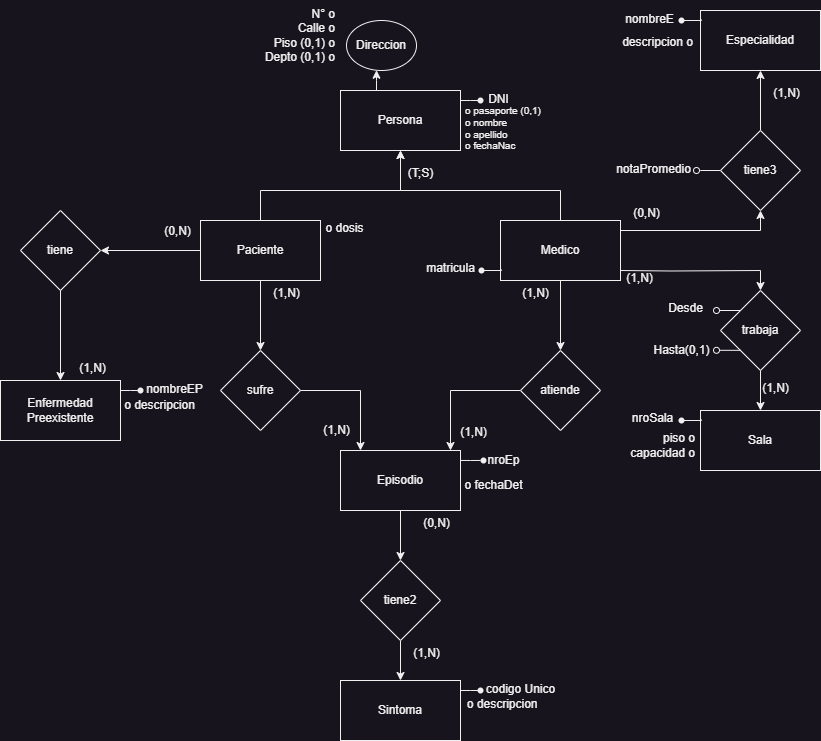

The diagram above was exported from draw.io. Its source (the exported page's mxGraphModel, read from the mxfile embedded in the PNG):
<mxGraphModel dx="880" dy="532" grid="1" gridSize="10" guides="1" tooltips="1" connect="1" arrows="1" fold="1" page="1" pageScale="1" pageWidth="827" pageHeight="1169" math="0" shadow="0">
  <root>
    <mxCell id="0" />
    <mxCell id="1" parent="0" />
    <mxCell id="9fAFwuyp95zu9g9ixXR0-40" style="edgeStyle=orthogonalEdgeStyle;rounded=0;orthogonalLoop=1;jettySize=auto;html=1;" parent="1" source="9fAFwuyp95zu9g9ixXR0-1" target="9fAFwuyp95zu9g9ixXR0-36" edge="1">
      <mxGeometry relative="1" as="geometry">
        <Array as="points">
          <mxPoint x="380" y="180" />
          <mxPoint x="380" y="180" />
        </Array>
      </mxGeometry>
    </mxCell>
    <mxCell id="9fAFwuyp95zu9g9ixXR0-1" value="Persona" style="rounded=0;whiteSpace=wrap;html=1;" parent="1" vertex="1">
      <mxGeometry x="344" y="190" width="120" height="60" as="geometry" />
    </mxCell>
    <mxCell id="9fAFwuyp95zu9g9ixXR0-4" style="edgeStyle=orthogonalEdgeStyle;rounded=0;orthogonalLoop=1;jettySize=auto;html=1;exitX=0.5;exitY=0;exitDx=0;exitDy=0;" parent="1" source="9fAFwuyp95zu9g9ixXR0-2" target="9fAFwuyp95zu9g9ixXR0-1" edge="1">
      <mxGeometry relative="1" as="geometry">
        <Array as="points">
          <mxPoint x="264" y="320" />
          <mxPoint x="264" y="290" />
          <mxPoint x="404" y="290" />
        </Array>
      </mxGeometry>
    </mxCell>
    <mxCell id="9fAFwuyp95zu9g9ixXR0-8" value="" style="edgeStyle=orthogonalEdgeStyle;rounded=0;orthogonalLoop=1;jettySize=auto;html=1;" parent="1" source="9fAFwuyp95zu9g9ixXR0-2" target="9fAFwuyp95zu9g9ixXR0-7" edge="1">
      <mxGeometry relative="1" as="geometry" />
    </mxCell>
    <mxCell id="9fAFwuyp95zu9g9ixXR0-12" value="" style="edgeStyle=orthogonalEdgeStyle;rounded=0;orthogonalLoop=1;jettySize=auto;html=1;" parent="1" source="9fAFwuyp95zu9g9ixXR0-2" target="9fAFwuyp95zu9g9ixXR0-11" edge="1">
      <mxGeometry relative="1" as="geometry" />
    </mxCell>
    <mxCell id="9fAFwuyp95zu9g9ixXR0-2" value="Paciente" style="whiteSpace=wrap;html=1;" parent="1" vertex="1">
      <mxGeometry x="204" y="320" width="120" height="60" as="geometry" />
    </mxCell>
    <mxCell id="9fAFwuyp95zu9g9ixXR0-5" style="edgeStyle=orthogonalEdgeStyle;rounded=0;orthogonalLoop=1;jettySize=auto;html=1;exitX=0.5;exitY=0;exitDx=0;exitDy=0;" parent="1" source="9fAFwuyp95zu9g9ixXR0-3" target="9fAFwuyp95zu9g9ixXR0-1" edge="1">
      <mxGeometry relative="1" as="geometry">
        <Array as="points">
          <mxPoint x="564" y="290" />
          <mxPoint x="404" y="290" />
        </Array>
      </mxGeometry>
    </mxCell>
    <mxCell id="9fAFwuyp95zu9g9ixXR0-20" value="" style="edgeStyle=orthogonalEdgeStyle;rounded=0;orthogonalLoop=1;jettySize=auto;html=1;" parent="1" source="9fAFwuyp95zu9g9ixXR0-3" target="9fAFwuyp95zu9g9ixXR0-19" edge="1">
      <mxGeometry relative="1" as="geometry" />
    </mxCell>
    <mxCell id="9fAFwuyp95zu9g9ixXR0-23" value="" style="edgeStyle=orthogonalEdgeStyle;rounded=0;orthogonalLoop=1;jettySize=auto;html=1;" parent="1" target="9fAFwuyp95zu9g9ixXR0-22" edge="1">
      <mxGeometry relative="1" as="geometry">
        <mxPoint x="624" y="370.0044827586207" as="sourcePoint" />
        <mxPoint x="724.0344827586207" y="380.0044827586207" as="targetPoint" />
        <Array as="points" />
      </mxGeometry>
    </mxCell>
    <mxCell id="9fAFwuyp95zu9g9ixXR0-31" style="edgeStyle=orthogonalEdgeStyle;rounded=0;orthogonalLoop=1;jettySize=auto;html=1;entryX=0.5;entryY=1;entryDx=0;entryDy=0;" parent="1" source="9fAFwuyp95zu9g9ixXR0-3" target="9fAFwuyp95zu9g9ixXR0-27" edge="1">
      <mxGeometry relative="1" as="geometry">
        <Array as="points">
          <mxPoint x="764" y="330" />
        </Array>
      </mxGeometry>
    </mxCell>
    <mxCell id="9fAFwuyp95zu9g9ixXR0-3" value="Medico" style="whiteSpace=wrap;html=1;" parent="1" vertex="1">
      <mxGeometry x="504" y="320" width="120" height="60" as="geometry" />
    </mxCell>
    <mxCell id="9fAFwuyp95zu9g9ixXR0-6" value="(T;S)" style="text;html=1;align=center;verticalAlign=middle;resizable=0;points=[];autosize=1;strokeColor=none;fillColor=none;" parent="1" vertex="1">
      <mxGeometry x="399" y="258" width="50" height="30" as="geometry" />
    </mxCell>
    <mxCell id="9fAFwuyp95zu9g9ixXR0-10" value="" style="edgeStyle=orthogonalEdgeStyle;rounded=0;orthogonalLoop=1;jettySize=auto;html=1;" parent="1" source="9fAFwuyp95zu9g9ixXR0-7" target="9fAFwuyp95zu9g9ixXR0-9" edge="1">
      <mxGeometry relative="1" as="geometry">
        <Array as="points">
          <mxPoint x="364" y="490" />
        </Array>
      </mxGeometry>
    </mxCell>
    <mxCell id="9fAFwuyp95zu9g9ixXR0-7" value="sufre" style="rhombus;whiteSpace=wrap;html=1;" parent="1" vertex="1">
      <mxGeometry x="224" y="450" width="80" height="80" as="geometry" />
    </mxCell>
    <mxCell id="9fAFwuyp95zu9g9ixXR0-16" value="" style="edgeStyle=orthogonalEdgeStyle;rounded=0;orthogonalLoop=1;jettySize=auto;html=1;" parent="1" source="9fAFwuyp95zu9g9ixXR0-9" target="9fAFwuyp95zu9g9ixXR0-15" edge="1">
      <mxGeometry relative="1" as="geometry" />
    </mxCell>
    <mxCell id="9fAFwuyp95zu9g9ixXR0-9" value="Episodio" style="whiteSpace=wrap;html=1;" parent="1" vertex="1">
      <mxGeometry x="344" y="550" width="120" height="60" as="geometry" />
    </mxCell>
    <mxCell id="9fAFwuyp95zu9g9ixXR0-14" value="" style="edgeStyle=orthogonalEdgeStyle;rounded=0;orthogonalLoop=1;jettySize=auto;html=1;" parent="1" source="9fAFwuyp95zu9g9ixXR0-11" target="9fAFwuyp95zu9g9ixXR0-13" edge="1">
      <mxGeometry relative="1" as="geometry" />
    </mxCell>
    <mxCell id="9fAFwuyp95zu9g9ixXR0-11" value="tiene" style="rhombus;whiteSpace=wrap;html=1;" parent="1" vertex="1">
      <mxGeometry x="24" y="310" width="80" height="80" as="geometry" />
    </mxCell>
    <mxCell id="9fAFwuyp95zu9g9ixXR0-13" value="Enfermedad&lt;div&gt;Preexistente&lt;/div&gt;" style="whiteSpace=wrap;html=1;" parent="1" vertex="1">
      <mxGeometry x="4" y="480" width="120" height="60" as="geometry" />
    </mxCell>
    <mxCell id="9fAFwuyp95zu9g9ixXR0-18" value="" style="edgeStyle=orthogonalEdgeStyle;rounded=0;orthogonalLoop=1;jettySize=auto;html=1;" parent="1" source="9fAFwuyp95zu9g9ixXR0-15" target="9fAFwuyp95zu9g9ixXR0-17" edge="1">
      <mxGeometry relative="1" as="geometry" />
    </mxCell>
    <mxCell id="9fAFwuyp95zu9g9ixXR0-15" value="tiene2" style="rhombus;whiteSpace=wrap;html=1;" parent="1" vertex="1">
      <mxGeometry x="364" y="660" width="80" height="80" as="geometry" />
    </mxCell>
    <mxCell id="9fAFwuyp95zu9g9ixXR0-17" value="Sintoma" style="whiteSpace=wrap;html=1;" parent="1" vertex="1">
      <mxGeometry x="344" y="780" width="120" height="60" as="geometry" />
    </mxCell>
    <mxCell id="9fAFwuyp95zu9g9ixXR0-21" style="edgeStyle=orthogonalEdgeStyle;rounded=0;orthogonalLoop=1;jettySize=auto;html=1;" parent="1" source="9fAFwuyp95zu9g9ixXR0-19" target="9fAFwuyp95zu9g9ixXR0-9" edge="1">
      <mxGeometry relative="1" as="geometry">
        <Array as="points">
          <mxPoint x="454" y="490" />
        </Array>
      </mxGeometry>
    </mxCell>
    <mxCell id="9fAFwuyp95zu9g9ixXR0-19" value="atiende" style="rhombus;whiteSpace=wrap;html=1;" parent="1" vertex="1">
      <mxGeometry x="524" y="450" width="80" height="80" as="geometry" />
    </mxCell>
    <mxCell id="9fAFwuyp95zu9g9ixXR0-25" value="" style="edgeStyle=orthogonalEdgeStyle;rounded=0;orthogonalLoop=1;jettySize=auto;html=1;" parent="1" source="9fAFwuyp95zu9g9ixXR0-22" target="9fAFwuyp95zu9g9ixXR0-24" edge="1">
      <mxGeometry relative="1" as="geometry" />
    </mxCell>
    <mxCell id="9fAFwuyp95zu9g9ixXR0-65" style="edgeStyle=orthogonalEdgeStyle;rounded=0;orthogonalLoop=1;jettySize=auto;html=1;endArrow=oval;endFill=0;" parent="1" edge="1">
      <mxGeometry relative="1" as="geometry">
        <mxPoint x="720" y="410" as="targetPoint" />
        <mxPoint x="744" y="410" as="sourcePoint" />
      </mxGeometry>
    </mxCell>
    <mxCell id="9fAFwuyp95zu9g9ixXR0-22" value="trabaja" style="rhombus;whiteSpace=wrap;html=1;" parent="1" vertex="1">
      <mxGeometry x="724" y="390" width="80" height="80" as="geometry" />
    </mxCell>
    <mxCell id="9fAFwuyp95zu9g9ixXR0-24" value="Sala" style="whiteSpace=wrap;html=1;" parent="1" vertex="1">
      <mxGeometry x="704" y="510" width="120" height="60" as="geometry" />
    </mxCell>
    <mxCell id="9fAFwuyp95zu9g9ixXR0-30" value="" style="edgeStyle=orthogonalEdgeStyle;rounded=0;orthogonalLoop=1;jettySize=auto;html=1;" parent="1" source="9fAFwuyp95zu9g9ixXR0-27" target="9fAFwuyp95zu9g9ixXR0-29" edge="1">
      <mxGeometry relative="1" as="geometry" />
    </mxCell>
    <mxCell id="9fAFwuyp95zu9g9ixXR0-69" style="edgeStyle=orthogonalEdgeStyle;rounded=0;orthogonalLoop=1;jettySize=auto;html=1;endArrow=oval;endFill=0;" parent="1" source="9fAFwuyp95zu9g9ixXR0-27" edge="1">
      <mxGeometry relative="1" as="geometry">
        <mxPoint x="700" y="270" as="targetPoint" />
      </mxGeometry>
    </mxCell>
    <mxCell id="9fAFwuyp95zu9g9ixXR0-27" value="tiene3" style="rhombus;whiteSpace=wrap;html=1;" parent="1" vertex="1">
      <mxGeometry x="724" y="230" width="80" height="80" as="geometry" />
    </mxCell>
    <mxCell id="9fAFwuyp95zu9g9ixXR0-29" value="Especialidad" style="whiteSpace=wrap;html=1;" parent="1" vertex="1">
      <mxGeometry x="704" y="110" width="120" height="60" as="geometry" />
    </mxCell>
    <mxCell id="9fAFwuyp95zu9g9ixXR0-32" value="" style="shape=waypoint;sketch=0;size=6;pointerEvents=1;points=[];fillColor=none;resizable=0;rotatable=0;perimeter=centerPerimeter;snapToPoint=1;" parent="1" vertex="1">
      <mxGeometry x="474" y="190" width="20" height="20" as="geometry" />
    </mxCell>
    <mxCell id="9fAFwuyp95zu9g9ixXR0-33" style="edgeStyle=orthogonalEdgeStyle;rounded=0;orthogonalLoop=1;jettySize=auto;html=1;entryX=0.217;entryY=0.9;entryDx=0;entryDy=0;entryPerimeter=0;endArrow=none;endFill=0;" parent="1" target="9fAFwuyp95zu9g9ixXR0-32" edge="1">
      <mxGeometry relative="1" as="geometry">
        <mxPoint x="464" y="200" as="sourcePoint" />
        <Array as="points">
          <mxPoint x="474" y="200" />
          <mxPoint x="474" y="200" />
        </Array>
      </mxGeometry>
    </mxCell>
    <mxCell id="9fAFwuyp95zu9g9ixXR0-34" value="DNI" style="text;html=1;align=center;verticalAlign=middle;resizable=0;points=[];autosize=1;strokeColor=none;fillColor=none;" parent="1" vertex="1">
      <mxGeometry x="482" y="184" width="40" height="30" as="geometry" />
    </mxCell>
    <mxCell id="9fAFwuyp95zu9g9ixXR0-35" value="&lt;h5&gt;&lt;span style=&quot;font-weight: normal;&quot;&gt;o pasaporte (0,1)&lt;br&gt;o nombre&lt;br&gt;o apellido&lt;br&gt;o fechaNac&lt;/span&gt;&lt;/h5&gt;" style="text;html=1;align=left;verticalAlign=middle;resizable=0;points=[];autosize=1;strokeColor=none;fillColor=none;" parent="1" vertex="1">
      <mxGeometry x="467" y="183" width="100" height="90" as="geometry" />
    </mxCell>
    <mxCell id="9fAFwuyp95zu9g9ixXR0-36" value="Direccion" style="ellipse;whiteSpace=wrap;html=1;" parent="1" vertex="1">
      <mxGeometry x="350" y="120" width="70" height="50" as="geometry" />
    </mxCell>
    <mxCell id="9fAFwuyp95zu9g9ixXR0-37" value="N° o&lt;div&gt;Calle o&lt;/div&gt;&lt;div&gt;Piso (0,1) o&lt;/div&gt;&lt;div&gt;Depto (0,1) o&lt;/div&gt;" style="text;html=1;align=right;verticalAlign=middle;resizable=0;points=[];autosize=1;strokeColor=none;fillColor=none;" parent="1" vertex="1">
      <mxGeometry x="250" y="100" width="90" height="70" as="geometry" />
    </mxCell>
    <mxCell id="9fAFwuyp95zu9g9ixXR0-41" value="o dosis" style="text;html=1;align=center;verticalAlign=middle;resizable=0;points=[];autosize=1;strokeColor=none;fillColor=none;" parent="1" vertex="1">
      <mxGeometry x="318" y="313" width="60" height="30" as="geometry" />
    </mxCell>
    <mxCell id="9fAFwuyp95zu9g9ixXR0-43" value="" style="shape=waypoint;sketch=0;size=6;pointerEvents=1;points=[];fillColor=none;resizable=0;rotatable=0;perimeter=centerPerimeter;snapToPoint=1;" parent="1" vertex="1">
      <mxGeometry x="134" y="480" width="20" height="20" as="geometry" />
    </mxCell>
    <mxCell id="9fAFwuyp95zu9g9ixXR0-44" style="edgeStyle=orthogonalEdgeStyle;rounded=0;orthogonalLoop=1;jettySize=auto;html=1;entryX=0.217;entryY=0.9;entryDx=0;entryDy=0;entryPerimeter=0;endArrow=none;endFill=0;" parent="1" target="9fAFwuyp95zu9g9ixXR0-43" edge="1">
      <mxGeometry relative="1" as="geometry">
        <mxPoint x="124" y="490" as="sourcePoint" />
        <Array as="points">
          <mxPoint x="134" y="490" />
          <mxPoint x="134" y="490" />
        </Array>
      </mxGeometry>
    </mxCell>
    <mxCell id="9fAFwuyp95zu9g9ixXR0-45" value="nombreEP" style="text;html=1;align=center;verticalAlign=middle;resizable=0;points=[];autosize=1;strokeColor=none;fillColor=none;" parent="1" vertex="1">
      <mxGeometry x="138" y="474" width="80" height="30" as="geometry" />
    </mxCell>
    <mxCell id="9fAFwuyp95zu9g9ixXR0-46" value="o descripcion" style="text;html=1;align=center;verticalAlign=middle;resizable=0;points=[];autosize=1;strokeColor=none;fillColor=none;" parent="1" vertex="1">
      <mxGeometry x="118" y="490" width="90" height="30" as="geometry" />
    </mxCell>
    <mxCell id="9fAFwuyp95zu9g9ixXR0-47" value="" style="shape=waypoint;sketch=0;size=6;pointerEvents=1;points=[];fillColor=none;resizable=0;rotatable=0;perimeter=centerPerimeter;snapToPoint=1;" parent="1" vertex="1">
      <mxGeometry x="477" y="550" width="20" height="20" as="geometry" />
    </mxCell>
    <mxCell id="9fAFwuyp95zu9g9ixXR0-48" style="edgeStyle=orthogonalEdgeStyle;rounded=0;orthogonalLoop=1;jettySize=auto;html=1;entryX=0.217;entryY=0.9;entryDx=0;entryDy=0;entryPerimeter=0;endArrow=none;endFill=0;" parent="1" edge="1">
      <mxGeometry relative="1" as="geometry">
        <mxPoint x="464" y="559.95" as="sourcePoint" />
        <Array as="points">
          <mxPoint x="474" y="559.95" />
          <mxPoint x="474" y="559.95" />
        </Array>
        <mxPoint x="484" y="559.95" as="targetPoint" />
      </mxGeometry>
    </mxCell>
    <mxCell id="9fAFwuyp95zu9g9ixXR0-49" value="nroEp" style="text;html=1;align=center;verticalAlign=middle;resizable=0;points=[];autosize=1;strokeColor=none;fillColor=none;" parent="1" vertex="1">
      <mxGeometry x="477" y="545" width="60" height="30" as="geometry" />
    </mxCell>
    <mxCell id="9fAFwuyp95zu9g9ixXR0-50" value="o fechaDet" style="text;html=1;align=center;verticalAlign=middle;resizable=0;points=[];autosize=1;strokeColor=none;fillColor=none;" parent="1" vertex="1">
      <mxGeometry x="457" y="570" width="80" height="30" as="geometry" />
    </mxCell>
    <mxCell id="9fAFwuyp95zu9g9ixXR0-51" value="" style="shape=waypoint;sketch=0;size=6;pointerEvents=1;points=[];fillColor=none;resizable=0;rotatable=0;perimeter=centerPerimeter;snapToPoint=1;" parent="1" vertex="1">
      <mxGeometry x="474" y="780" width="20" height="20" as="geometry" />
    </mxCell>
    <mxCell id="9fAFwuyp95zu9g9ixXR0-52" style="edgeStyle=orthogonalEdgeStyle;rounded=0;orthogonalLoop=1;jettySize=auto;html=1;entryX=0.217;entryY=0.9;entryDx=0;entryDy=0;entryPerimeter=0;endArrow=none;endFill=0;" parent="1" target="9fAFwuyp95zu9g9ixXR0-51" edge="1">
      <mxGeometry relative="1" as="geometry">
        <mxPoint x="464" y="790" as="sourcePoint" />
        <Array as="points">
          <mxPoint x="474" y="790" />
          <mxPoint x="474" y="790" />
        </Array>
      </mxGeometry>
    </mxCell>
    <mxCell id="9fAFwuyp95zu9g9ixXR0-53" value="codigo Unico&lt;div&gt;o descripcion&amp;nbsp; &amp;nbsp; &amp;nbsp; &amp;nbsp; &amp;nbsp; &amp;nbsp;&lt;/div&gt;" style="text;html=1;align=center;verticalAlign=middle;resizable=0;points=[];autosize=1;strokeColor=none;fillColor=none;" parent="1" vertex="1">
      <mxGeometry x="459" y="776" width="130" height="40" as="geometry" />
    </mxCell>
    <mxCell id="9fAFwuyp95zu9g9ixXR0-54" value="" style="shape=waypoint;sketch=0;size=6;pointerEvents=1;points=[];fillColor=none;resizable=0;rotatable=0;perimeter=centerPerimeter;snapToPoint=1;" parent="1" vertex="1">
      <mxGeometry x="675" y="510" width="20" height="20" as="geometry" />
    </mxCell>
    <mxCell id="9fAFwuyp95zu9g9ixXR0-55" style="edgeStyle=orthogonalEdgeStyle;rounded=0;orthogonalLoop=1;jettySize=auto;html=1;entryX=0;entryY=0.323;entryDx=0;entryDy=0;entryPerimeter=0;endArrow=none;endFill=0;" parent="1" source="9fAFwuyp95zu9g9ixXR0-54" edge="1">
      <mxGeometry relative="1" as="geometry">
        <mxPoint x="705" y="519" as="targetPoint" />
      </mxGeometry>
    </mxCell>
    <mxCell id="9fAFwuyp95zu9g9ixXR0-56" value="nroSala" style="text;html=1;align=center;verticalAlign=middle;resizable=0;points=[];autosize=1;strokeColor=none;fillColor=none;" parent="1" vertex="1">
      <mxGeometry x="626" y="503" width="60" height="30" as="geometry" />
    </mxCell>
    <mxCell id="9fAFwuyp95zu9g9ixXR0-57" value="piso o&lt;div&gt;capacidad o&lt;/div&gt;" style="text;html=1;align=right;verticalAlign=middle;resizable=0;points=[];autosize=1;strokeColor=none;fillColor=none;" parent="1" vertex="1">
      <mxGeometry x="610" y="525" width="90" height="40" as="geometry" />
    </mxCell>
    <mxCell id="9fAFwuyp95zu9g9ixXR0-58" value="" style="shape=waypoint;sketch=0;size=6;pointerEvents=1;points=[];fillColor=none;resizable=0;rotatable=0;perimeter=centerPerimeter;snapToPoint=1;" parent="1" vertex="1">
      <mxGeometry x="675" y="110" width="20" height="20" as="geometry" />
    </mxCell>
    <mxCell id="9fAFwuyp95zu9g9ixXR0-59" style="edgeStyle=orthogonalEdgeStyle;rounded=0;orthogonalLoop=1;jettySize=auto;html=1;entryX=0;entryY=0.323;entryDx=0;entryDy=0;entryPerimeter=0;endArrow=none;endFill=0;" parent="1" source="9fAFwuyp95zu9g9ixXR0-58" edge="1">
      <mxGeometry relative="1" as="geometry">
        <mxPoint x="705" y="119" as="targetPoint" />
      </mxGeometry>
    </mxCell>
    <mxCell id="9fAFwuyp95zu9g9ixXR0-60" value="nombreE" style="text;html=1;align=center;verticalAlign=middle;resizable=0;points=[];autosize=1;strokeColor=none;fillColor=none;" parent="1" vertex="1">
      <mxGeometry x="618" y="104" width="70" height="30" as="geometry" />
    </mxCell>
    <mxCell id="9fAFwuyp95zu9g9ixXR0-61" value="descripcion o" style="text;html=1;align=center;verticalAlign=middle;resizable=0;points=[];autosize=1;strokeColor=none;fillColor=none;" parent="1" vertex="1">
      <mxGeometry x="616" y="127" width="90" height="30" as="geometry" />
    </mxCell>
    <mxCell id="9fAFwuyp95zu9g9ixXR0-62" value="" style="shape=waypoint;sketch=0;size=6;pointerEvents=1;points=[];fillColor=none;resizable=0;rotatable=0;perimeter=centerPerimeter;snapToPoint=1;" parent="1" vertex="1">
      <mxGeometry x="475" y="360" width="20" height="20" as="geometry" />
    </mxCell>
    <mxCell id="9fAFwuyp95zu9g9ixXR0-63" style="edgeStyle=orthogonalEdgeStyle;rounded=0;orthogonalLoop=1;jettySize=auto;html=1;entryX=0;entryY=0.323;entryDx=0;entryDy=0;entryPerimeter=0;endArrow=none;endFill=0;" parent="1" source="9fAFwuyp95zu9g9ixXR0-62" edge="1">
      <mxGeometry relative="1" as="geometry">
        <mxPoint x="505" y="369" as="targetPoint" />
      </mxGeometry>
    </mxCell>
    <mxCell id="9fAFwuyp95zu9g9ixXR0-64" value="matricula" style="text;html=1;align=center;verticalAlign=middle;resizable=0;points=[];autosize=1;strokeColor=none;fillColor=none;" parent="1" vertex="1">
      <mxGeometry x="419" y="353" width="70" height="30" as="geometry" />
    </mxCell>
    <mxCell id="9fAFwuyp95zu9g9ixXR0-66" style="edgeStyle=orthogonalEdgeStyle;rounded=0;orthogonalLoop=1;jettySize=auto;html=1;endArrow=oval;endFill=0;" parent="1" edge="1">
      <mxGeometry relative="1" as="geometry">
        <mxPoint x="720" y="449.81" as="targetPoint" />
        <mxPoint x="744" y="449.81" as="sourcePoint" />
      </mxGeometry>
    </mxCell>
    <mxCell id="9fAFwuyp95zu9g9ixXR0-67" value="Desde" style="text;html=1;align=center;verticalAlign=middle;resizable=0;points=[];autosize=1;strokeColor=none;fillColor=none;" parent="1" vertex="1">
      <mxGeometry x="659" y="393" width="60" height="30" as="geometry" />
    </mxCell>
    <mxCell id="9fAFwuyp95zu9g9ixXR0-68" value="Hasta(0,1)" style="text;html=1;align=center;verticalAlign=middle;resizable=0;points=[];autosize=1;strokeColor=none;fillColor=none;" parent="1" vertex="1">
      <mxGeometry x="645" y="435" width="80" height="30" as="geometry" />
    </mxCell>
    <mxCell id="9fAFwuyp95zu9g9ixXR0-70" value="notaPromedio" style="text;html=1;align=center;verticalAlign=middle;resizable=0;points=[];autosize=1;strokeColor=none;fillColor=none;" parent="1" vertex="1">
      <mxGeometry x="607" y="254" width="100" height="30" as="geometry" />
    </mxCell>
    <mxCell id="9fAFwuyp95zu9g9ixXR0-71" value="(0,N)" style="text;html=1;align=center;verticalAlign=middle;resizable=0;points=[];autosize=1;strokeColor=none;fillColor=none;" parent="1" vertex="1">
      <mxGeometry x="156" y="316" width="50" height="30" as="geometry" />
    </mxCell>
    <mxCell id="9fAFwuyp95zu9g9ixXR0-72" value="(1,N)" style="text;html=1;align=center;verticalAlign=middle;resizable=0;points=[];autosize=1;strokeColor=none;fillColor=none;" parent="1" vertex="1">
      <mxGeometry x="71" y="453" width="50" height="30" as="geometry" />
    </mxCell>
    <mxCell id="9fAFwuyp95zu9g9ixXR0-73" value="(1,N)" style="text;html=1;align=center;verticalAlign=middle;resizable=0;points=[];autosize=1;strokeColor=none;fillColor=none;" parent="1" vertex="1">
      <mxGeometry x="265" y="378" width="50" height="30" as="geometry" />
    </mxCell>
    <mxCell id="9fAFwuyp95zu9g9ixXR0-74" value="(1,N)" style="text;html=1;align=center;verticalAlign=middle;resizable=0;points=[];autosize=1;strokeColor=none;fillColor=none;" parent="1" vertex="1">
      <mxGeometry x="315" y="515" width="50" height="30" as="geometry" />
    </mxCell>
    <mxCell id="9fAFwuyp95zu9g9ixXR0-75" value="(1,N)" style="text;html=1;align=center;verticalAlign=middle;resizable=0;points=[];autosize=1;strokeColor=none;fillColor=none;" parent="1" vertex="1">
      <mxGeometry x="514" y="378" width="50" height="30" as="geometry" />
    </mxCell>
    <mxCell id="9fAFwuyp95zu9g9ixXR0-76" value="(1,N)" style="text;html=1;align=center;verticalAlign=middle;resizable=0;points=[];autosize=1;strokeColor=none;fillColor=none;" parent="1" vertex="1">
      <mxGeometry x="452" y="517" width="50" height="30" as="geometry" />
    </mxCell>
    <mxCell id="9fAFwuyp95zu9g9ixXR0-77" value="(0,N)" style="text;html=1;align=center;verticalAlign=middle;resizable=0;points=[];autosize=1;strokeColor=none;fillColor=none;" parent="1" vertex="1">
      <mxGeometry x="415" y="608" width="50" height="30" as="geometry" />
    </mxCell>
    <mxCell id="9fAFwuyp95zu9g9ixXR0-78" value="(1,N)" style="text;html=1;align=center;verticalAlign=middle;resizable=0;points=[];autosize=1;strokeColor=none;fillColor=none;" parent="1" vertex="1">
      <mxGeometry x="405" y="738" width="50" height="30" as="geometry" />
    </mxCell>
    <mxCell id="9fAFwuyp95zu9g9ixXR0-79" value="(1,N)" style="text;html=1;align=center;verticalAlign=middle;resizable=0;points=[];autosize=1;strokeColor=none;fillColor=none;" parent="1" vertex="1">
      <mxGeometry x="618" y="363" width="50" height="30" as="geometry" />
    </mxCell>
    <mxCell id="9fAFwuyp95zu9g9ixXR0-80" value="(1,N)" style="text;html=1;align=center;verticalAlign=middle;resizable=0;points=[];autosize=1;strokeColor=none;fillColor=none;" parent="1" vertex="1">
      <mxGeometry x="754" y="473" width="50" height="30" as="geometry" />
    </mxCell>
    <mxCell id="9fAFwuyp95zu9g9ixXR0-81" value="(1,N)" style="text;html=1;align=center;verticalAlign=middle;resizable=0;points=[];autosize=1;strokeColor=none;fillColor=none;" parent="1" vertex="1">
      <mxGeometry x="765" y="178" width="50" height="30" as="geometry" />
    </mxCell>
    <mxCell id="9fAFwuyp95zu9g9ixXR0-82" value="(0,N)" style="text;html=1;align=center;verticalAlign=middle;resizable=0;points=[];autosize=1;strokeColor=none;fillColor=none;" parent="1" vertex="1">
      <mxGeometry x="625" y="298" width="50" height="30" as="geometry" />
    </mxCell>
  </root>
</mxGraphModel>